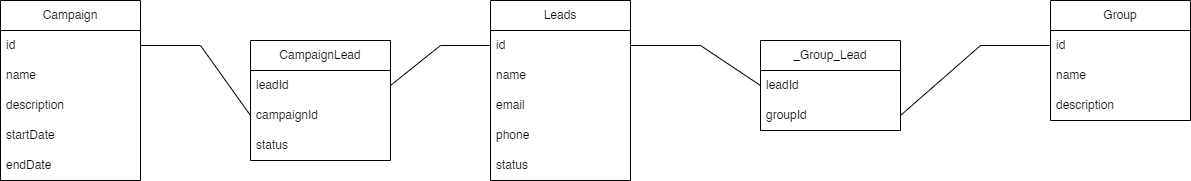

The diagram above was exported from draw.io. Its source (the exported page's mxGraphModel, read from the mxfile embedded in the PNG):
<mxGraphModel dx="2966" dy="664" grid="1" gridSize="10" guides="1" tooltips="1" connect="1" arrows="1" fold="1" page="1" pageScale="1" pageWidth="850" pageHeight="1100" math="0" shadow="0">
  <root>
    <mxCell id="0" />
    <mxCell id="1" parent="0" />
    <mxCell id="2" value="Leads" style="swimlane;fontStyle=0;childLayout=stackLayout;horizontal=1;startSize=30;horizontalStack=0;resizeParent=1;resizeParentMax=0;resizeLast=0;collapsible=1;marginBottom=0;whiteSpace=wrap;html=1;" vertex="1" parent="1">
      <mxGeometry x="-850" y="270" width="140" height="180" as="geometry" />
    </mxCell>
    <mxCell id="3" value="id" style="text;strokeColor=none;fillColor=none;align=left;verticalAlign=middle;spacingLeft=4;spacingRight=4;overflow=hidden;points=[[0,0.5],[1,0.5]];portConstraint=eastwest;rotatable=0;whiteSpace=wrap;html=1;" vertex="1" parent="2">
      <mxGeometry y="30" width="140" height="30" as="geometry" />
    </mxCell>
    <mxCell id="4" value="name" style="text;strokeColor=none;fillColor=none;align=left;verticalAlign=middle;spacingLeft=4;spacingRight=4;overflow=hidden;points=[[0,0.5],[1,0.5]];portConstraint=eastwest;rotatable=0;whiteSpace=wrap;html=1;" vertex="1" parent="2">
      <mxGeometry y="60" width="140" height="30" as="geometry" />
    </mxCell>
    <mxCell id="5" value="email" style="text;strokeColor=none;fillColor=none;align=left;verticalAlign=middle;spacingLeft=4;spacingRight=4;overflow=hidden;points=[[0,0.5],[1,0.5]];portConstraint=eastwest;rotatable=0;whiteSpace=wrap;html=1;" vertex="1" parent="2">
      <mxGeometry y="90" width="140" height="30" as="geometry" />
    </mxCell>
    <mxCell id="6" value="phone" style="text;strokeColor=none;fillColor=none;align=left;verticalAlign=middle;spacingLeft=4;spacingRight=4;overflow=hidden;points=[[0,0.5],[1,0.5]];portConstraint=eastwest;rotatable=0;whiteSpace=wrap;html=1;" vertex="1" parent="2">
      <mxGeometry y="120" width="140" height="30" as="geometry" />
    </mxCell>
    <mxCell id="7" value="status" style="text;strokeColor=none;fillColor=none;align=left;verticalAlign=middle;spacingLeft=4;spacingRight=4;overflow=hidden;points=[[0,0.5],[1,0.5]];portConstraint=eastwest;rotatable=0;whiteSpace=wrap;html=1;" vertex="1" parent="2">
      <mxGeometry y="150" width="140" height="30" as="geometry" />
    </mxCell>
    <mxCell id="8" value="Group" style="swimlane;fontStyle=0;childLayout=stackLayout;horizontal=1;startSize=30;horizontalStack=0;resizeParent=1;resizeParentMax=0;resizeLast=0;collapsible=1;marginBottom=0;whiteSpace=wrap;html=1;" vertex="1" parent="1">
      <mxGeometry x="-290" y="270" width="140" height="120" as="geometry" />
    </mxCell>
    <mxCell id="9" value="id" style="text;strokeColor=none;fillColor=none;align=left;verticalAlign=middle;spacingLeft=4;spacingRight=4;overflow=hidden;points=[[0,0.5],[1,0.5]];portConstraint=eastwest;rotatable=0;whiteSpace=wrap;html=1;" vertex="1" parent="8">
      <mxGeometry y="30" width="140" height="30" as="geometry" />
    </mxCell>
    <mxCell id="10" value="name" style="text;strokeColor=none;fillColor=none;align=left;verticalAlign=middle;spacingLeft=4;spacingRight=4;overflow=hidden;points=[[0,0.5],[1,0.5]];portConstraint=eastwest;rotatable=0;whiteSpace=wrap;html=1;" vertex="1" parent="8">
      <mxGeometry y="60" width="140" height="30" as="geometry" />
    </mxCell>
    <mxCell id="11" value="description" style="text;strokeColor=none;fillColor=none;align=left;verticalAlign=middle;spacingLeft=4;spacingRight=4;overflow=hidden;points=[[0,0.5],[1,0.5]];portConstraint=eastwest;rotatable=0;whiteSpace=wrap;html=1;" vertex="1" parent="8">
      <mxGeometry y="90" width="140" height="30" as="geometry" />
    </mxCell>
    <mxCell id="12" value="_Group_Lead" style="swimlane;fontStyle=0;childLayout=stackLayout;horizontal=1;startSize=30;horizontalStack=0;resizeParent=1;resizeParentMax=0;resizeLast=0;collapsible=1;marginBottom=0;whiteSpace=wrap;html=1;" vertex="1" parent="1">
      <mxGeometry x="-580" y="310" width="140" height="90" as="geometry" />
    </mxCell>
    <mxCell id="13" value="leadId" style="text;strokeColor=none;fillColor=none;align=left;verticalAlign=middle;spacingLeft=4;spacingRight=4;overflow=hidden;points=[[0,0.5],[1,0.5]];portConstraint=eastwest;rotatable=0;whiteSpace=wrap;html=1;" vertex="1" parent="12">
      <mxGeometry y="30" width="140" height="30" as="geometry" />
    </mxCell>
    <mxCell id="14" value="groupId" style="text;strokeColor=none;fillColor=none;align=left;verticalAlign=middle;spacingLeft=4;spacingRight=4;overflow=hidden;points=[[0,0.5],[1,0.5]];portConstraint=eastwest;rotatable=0;whiteSpace=wrap;html=1;" vertex="1" parent="12">
      <mxGeometry y="60" width="140" height="30" as="geometry" />
    </mxCell>
    <mxCell id="15" value="" style="endArrow=none;html=1;rounded=0;entryX=0;entryY=0.5;entryDx=0;entryDy=0;exitX=1;exitY=0.5;exitDx=0;exitDy=0;" edge="1" parent="1" source="14" target="9">
      <mxGeometry width="50" height="50" relative="1" as="geometry">
        <mxPoint x="-330" y="355" as="sourcePoint" />
        <mxPoint x="-280" y="305" as="targetPoint" />
        <Array as="points">
          <mxPoint x="-360" y="315" />
        </Array>
      </mxGeometry>
    </mxCell>
    <mxCell id="16" value="" style="endArrow=none;html=1;rounded=0;exitX=1;exitY=0.5;exitDx=0;exitDy=0;entryX=0;entryY=0.5;entryDx=0;entryDy=0;" edge="1" parent="1" source="3" target="13">
      <mxGeometry width="50" height="50" relative="1" as="geometry">
        <mxPoint x="-280" y="450" as="sourcePoint" />
        <mxPoint x="-230" y="400" as="targetPoint" />
        <Array as="points">
          <mxPoint x="-640" y="315" />
        </Array>
      </mxGeometry>
    </mxCell>
    <mxCell id="17" value="Campaign" style="swimlane;fontStyle=0;childLayout=stackLayout;horizontal=1;startSize=30;horizontalStack=0;resizeParent=1;resizeParentMax=0;resizeLast=0;collapsible=1;marginBottom=0;whiteSpace=wrap;html=1;" vertex="1" parent="1">
      <mxGeometry x="-1340" y="270" width="140" height="180" as="geometry" />
    </mxCell>
    <mxCell id="18" value="id" style="text;strokeColor=none;fillColor=none;align=left;verticalAlign=middle;spacingLeft=4;spacingRight=4;overflow=hidden;points=[[0,0.5],[1,0.5]];portConstraint=eastwest;rotatable=0;whiteSpace=wrap;html=1;" vertex="1" parent="17">
      <mxGeometry y="30" width="140" height="30" as="geometry" />
    </mxCell>
    <mxCell id="19" value="name" style="text;strokeColor=none;fillColor=none;align=left;verticalAlign=middle;spacingLeft=4;spacingRight=4;overflow=hidden;points=[[0,0.5],[1,0.5]];portConstraint=eastwest;rotatable=0;whiteSpace=wrap;html=1;" vertex="1" parent="17">
      <mxGeometry y="60" width="140" height="30" as="geometry" />
    </mxCell>
    <mxCell id="20" value="description" style="text;strokeColor=none;fillColor=none;align=left;verticalAlign=middle;spacingLeft=4;spacingRight=4;overflow=hidden;points=[[0,0.5],[1,0.5]];portConstraint=eastwest;rotatable=0;whiteSpace=wrap;html=1;" vertex="1" parent="17">
      <mxGeometry y="90" width="140" height="30" as="geometry" />
    </mxCell>
    <mxCell id="21" value="startDate" style="text;strokeColor=none;fillColor=none;align=left;verticalAlign=middle;spacingLeft=4;spacingRight=4;overflow=hidden;points=[[0,0.5],[1,0.5]];portConstraint=eastwest;rotatable=0;whiteSpace=wrap;html=1;" vertex="1" parent="17">
      <mxGeometry y="120" width="140" height="30" as="geometry" />
    </mxCell>
    <mxCell id="22" value="endDate" style="text;strokeColor=none;fillColor=none;align=left;verticalAlign=middle;spacingLeft=4;spacingRight=4;overflow=hidden;points=[[0,0.5],[1,0.5]];portConstraint=eastwest;rotatable=0;whiteSpace=wrap;html=1;" vertex="1" parent="17">
      <mxGeometry y="150" width="140" height="30" as="geometry" />
    </mxCell>
    <mxCell id="23" value="CampaignLead" style="swimlane;fontStyle=0;childLayout=stackLayout;horizontal=1;startSize=30;horizontalStack=0;resizeParent=1;resizeParentMax=0;resizeLast=0;collapsible=1;marginBottom=0;whiteSpace=wrap;html=1;" vertex="1" parent="1">
      <mxGeometry x="-1090" y="310" width="140" height="120" as="geometry" />
    </mxCell>
    <mxCell id="24" value="leadId" style="text;strokeColor=none;fillColor=none;align=left;verticalAlign=middle;spacingLeft=4;spacingRight=4;overflow=hidden;points=[[0,0.5],[1,0.5]];portConstraint=eastwest;rotatable=0;whiteSpace=wrap;html=1;" vertex="1" parent="23">
      <mxGeometry y="30" width="140" height="30" as="geometry" />
    </mxCell>
    <mxCell id="25" value="campaignId" style="text;strokeColor=none;fillColor=none;align=left;verticalAlign=middle;spacingLeft=4;spacingRight=4;overflow=hidden;points=[[0,0.5],[1,0.5]];portConstraint=eastwest;rotatable=0;whiteSpace=wrap;html=1;" vertex="1" parent="23">
      <mxGeometry y="60" width="140" height="30" as="geometry" />
    </mxCell>
    <mxCell id="26" value="status" style="text;strokeColor=none;fillColor=none;align=left;verticalAlign=middle;spacingLeft=4;spacingRight=4;overflow=hidden;points=[[0,0.5],[1,0.5]];portConstraint=eastwest;rotatable=0;whiteSpace=wrap;html=1;" vertex="1" parent="23">
      <mxGeometry y="90" width="140" height="30" as="geometry" />
    </mxCell>
    <mxCell id="27" value="" style="endArrow=none;html=1;rounded=0;exitX=1;exitY=0.5;exitDx=0;exitDy=0;entryX=0;entryY=0.5;entryDx=0;entryDy=0;" edge="1" parent="1" source="24" target="3">
      <mxGeometry width="50" height="50" relative="1" as="geometry">
        <mxPoint x="-790" y="440" as="sourcePoint" />
        <mxPoint x="-740" y="390" as="targetPoint" />
        <Array as="points">
          <mxPoint x="-900" y="315" />
        </Array>
      </mxGeometry>
    </mxCell>
    <mxCell id="28" value="" style="endArrow=none;html=1;rounded=0;exitX=1;exitY=0.5;exitDx=0;exitDy=0;entryX=0;entryY=0.5;entryDx=0;entryDy=0;" edge="1" parent="1" source="18" target="25">
      <mxGeometry width="50" height="50" relative="1" as="geometry">
        <mxPoint x="-790" y="440" as="sourcePoint" />
        <mxPoint x="-740" y="390" as="targetPoint" />
        <Array as="points">
          <mxPoint x="-1140" y="315" />
        </Array>
      </mxGeometry>
    </mxCell>
  </root>
</mxGraphModel>